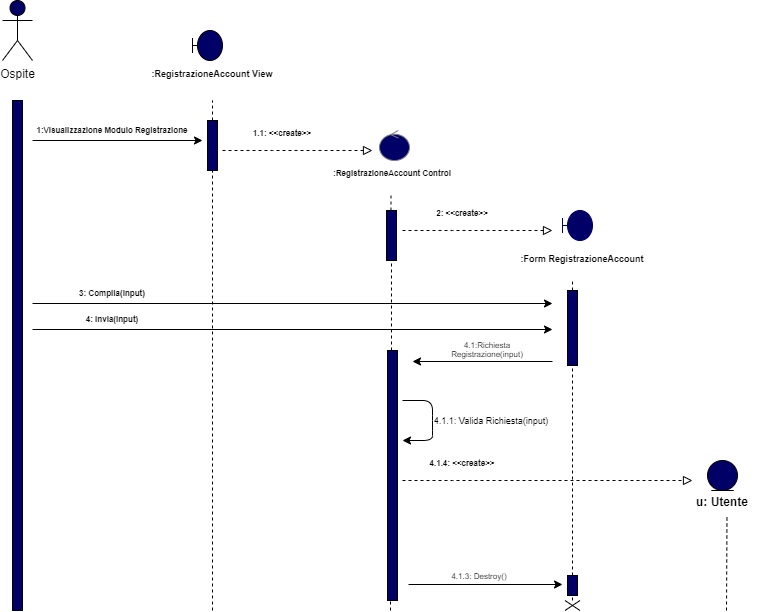

The diagram above was exported from draw.io. Its source (the exported page's mxGraphModel, read from the mxfile embedded in the PNG):
<mxGraphModel dx="857" dy="642" grid="1" gridSize="10" guides="1" tooltips="1" connect="1" arrows="1" fold="1" page="1" pageScale="1" pageWidth="827" pageHeight="1169" math="0" shadow="0">
  <root>
    <mxCell id="0" />
    <mxCell id="1" parent="0" />
    <mxCell id="uFG3pI8tvkg44pi6-lOV-1" value="Ospite" style="shape=umlActor;verticalLabelPosition=bottom;verticalAlign=top;html=1;fillColor=#000066;" parent="1" vertex="1">
      <mxGeometry x="50" y="10" width="30" height="60" as="geometry" />
    </mxCell>
    <mxCell id="uFG3pI8tvkg44pi6-lOV-2" value="" style="html=1;points=[];perimeter=orthogonalPerimeter;fillColor=#000066;" parent="1" vertex="1">
      <mxGeometry x="60" y="110" width="10" height="510" as="geometry" />
    </mxCell>
    <mxCell id="uFG3pI8tvkg44pi6-lOV-3" value="" style="shape=umlBoundary;whiteSpace=wrap;html=1;fillColor=#000066;" parent="1" vertex="1">
      <mxGeometry x="240" y="40" width="30" height="30" as="geometry" />
    </mxCell>
    <mxCell id="uFG3pI8tvkg44pi6-lOV-4" value=":RegistrazioneAccount View" style="text;align=center;fontStyle=1;verticalAlign=middle;spacingLeft=3;spacingRight=3;strokeColor=none;rotatable=0;points=[[0,0.5],[1,0.5]];portConstraint=eastwest;fontSize=9;" parent="1" vertex="1">
      <mxGeometry x="190" y="70" width="140" height="26" as="geometry" />
    </mxCell>
    <mxCell id="uFG3pI8tvkg44pi6-lOV-5" value="" style="endArrow=none;dashed=1;html=1;fontSize=9;" parent="1" source="uFG3pI8tvkg44pi6-lOV-6" edge="1">
      <mxGeometry width="50" height="50" relative="1" as="geometry">
        <mxPoint x="260" y="620" as="sourcePoint" />
        <mxPoint x="260" y="110" as="targetPoint" />
      </mxGeometry>
    </mxCell>
    <mxCell id="uFG3pI8tvkg44pi6-lOV-6" value="" style="html=1;points=[];perimeter=orthogonalPerimeter;fontSize=9;fillColor=#000066;" parent="1" vertex="1">
      <mxGeometry x="255" y="130" width="10" height="50" as="geometry" />
    </mxCell>
    <mxCell id="uFG3pI8tvkg44pi6-lOV-7" value="" style="endArrow=none;dashed=1;html=1;fontSize=9;" parent="1" target="uFG3pI8tvkg44pi6-lOV-6" edge="1">
      <mxGeometry width="50" height="50" relative="1" as="geometry">
        <mxPoint x="260" y="620" as="sourcePoint" />
        <mxPoint x="260" y="110" as="targetPoint" />
      </mxGeometry>
    </mxCell>
    <mxCell id="uFG3pI8tvkg44pi6-lOV-8" value="" style="endArrow=classic;html=1;fontSize=9;" parent="1" edge="1">
      <mxGeometry width="50" height="50" relative="1" as="geometry">
        <mxPoint x="80" y="150" as="sourcePoint" />
        <mxPoint x="250" y="150" as="targetPoint" />
      </mxGeometry>
    </mxCell>
    <mxCell id="uFG3pI8tvkg44pi6-lOV-9" value="1:Visualizzazione Modulo Registrazione" style="text;align=center;fontStyle=1;verticalAlign=middle;spacingLeft=3;spacingRight=3;strokeColor=none;rotatable=0;points=[[0,0.5],[1,0.5]];portConstraint=eastwest;fontSize=8;" parent="1" vertex="1">
      <mxGeometry x="120" y="127" width="80" height="26" as="geometry" />
    </mxCell>
    <mxCell id="uFG3pI8tvkg44pi6-lOV-11" value="" style="ellipse;shape=umlControl;whiteSpace=wrap;html=1;fontSize=8;fillColor=#000066;strokeColor=#808080;" parent="1" vertex="1">
      <mxGeometry x="427" y="140" width="30" height="30" as="geometry" />
    </mxCell>
    <mxCell id="uFG3pI8tvkg44pi6-lOV-12" value=":RegistrazioneAccount Control" style="text;align=center;fontStyle=1;verticalAlign=middle;spacingLeft=3;spacingRight=3;strokeColor=none;rotatable=0;points=[[0,0.5],[1,0.5]];portConstraint=eastwest;fontSize=8;" parent="1" vertex="1">
      <mxGeometry x="400" y="170" width="80" height="26" as="geometry" />
    </mxCell>
    <mxCell id="uFG3pI8tvkg44pi6-lOV-13" value="" style="endArrow=none;dashed=1;html=1;fontSize=8;entryX=0.481;entryY=1.288;entryDx=0;entryDy=0;entryPerimeter=0;" parent="1" source="uFG3pI8tvkg44pi6-lOV-16" target="uFG3pI8tvkg44pi6-lOV-12" edge="1">
      <mxGeometry width="50" height="50" relative="1" as="geometry">
        <mxPoint x="438" y="620" as="sourcePoint" />
        <mxPoint x="420" y="400" as="targetPoint" />
      </mxGeometry>
    </mxCell>
    <mxCell id="uFG3pI8tvkg44pi6-lOV-14" value="" style="endArrow=block;dashed=1;endFill=0;endSize=7;html=1;fontSize=8;" parent="1" edge="1">
      <mxGeometry width="160" relative="1" as="geometry">
        <mxPoint x="270" y="160" as="sourcePoint" />
        <mxPoint x="420" y="160" as="targetPoint" />
        <Array as="points">
          <mxPoint x="330" y="160" />
        </Array>
      </mxGeometry>
    </mxCell>
    <mxCell id="uFG3pI8tvkg44pi6-lOV-15" value="1.1: &lt;&lt;create&gt;&gt;" style="text;align=center;fontStyle=1;verticalAlign=middle;spacingLeft=3;spacingRight=3;strokeColor=none;rotatable=0;points=[[0,0.5],[1,0.5]];portConstraint=eastwest;fontSize=8;" parent="1" vertex="1">
      <mxGeometry x="290" y="130" width="80" height="26" as="geometry" />
    </mxCell>
    <mxCell id="uFG3pI8tvkg44pi6-lOV-16" value="" style="html=1;points=[];perimeter=orthogonalPerimeter;fontSize=8;fillColor=#000066;" parent="1" vertex="1">
      <mxGeometry x="434" y="220" width="10" height="50" as="geometry" />
    </mxCell>
    <mxCell id="uFG3pI8tvkg44pi6-lOV-17" value="" style="endArrow=none;dashed=1;html=1;fontSize=8;" parent="1" source="uFG3pI8tvkg44pi6-lOV-32" edge="1">
      <mxGeometry width="50" height="50" relative="1" as="geometry">
        <mxPoint x="438" y="620" as="sourcePoint" />
        <mxPoint x="439" y="270" as="targetPoint" />
      </mxGeometry>
    </mxCell>
    <mxCell id="uFG3pI8tvkg44pi6-lOV-20" value="" style="shape=umlBoundary;whiteSpace=wrap;html=1;strokeColor=#000066;fillColor=#000066;" parent="1" vertex="1">
      <mxGeometry x="610" y="220" width="30" height="30" as="geometry" />
    </mxCell>
    <mxCell id="uFG3pI8tvkg44pi6-lOV-21" value=":Form RegistrazioneAccount" style="text;align=center;fontStyle=1;verticalAlign=middle;spacingLeft=3;spacingRight=3;strokeColor=none;rotatable=0;points=[[0,0.5],[1,0.5]];portConstraint=eastwest;fontSize=9;" parent="1" vertex="1">
      <mxGeometry x="560" y="260" width="140" height="16" as="geometry" />
    </mxCell>
    <mxCell id="uFG3pI8tvkg44pi6-lOV-22" value="" style="endArrow=block;dashed=1;endFill=0;endSize=7;html=1;fontSize=8;" parent="1" edge="1">
      <mxGeometry width="160" relative="1" as="geometry">
        <mxPoint x="450" y="240" as="sourcePoint" />
        <mxPoint x="600" y="240" as="targetPoint" />
        <Array as="points">
          <mxPoint x="510" y="240" />
        </Array>
      </mxGeometry>
    </mxCell>
    <mxCell id="uFG3pI8tvkg44pi6-lOV-23" value="2: &lt;&lt;create&gt;&gt;" style="text;align=center;fontStyle=1;verticalAlign=middle;spacingLeft=3;spacingRight=3;strokeColor=none;rotatable=0;points=[[0,0.5],[1,0.5]];portConstraint=eastwest;fontSize=8;" parent="1" vertex="1">
      <mxGeometry x="470" y="210" width="80" height="26" as="geometry" />
    </mxCell>
    <mxCell id="uFG3pI8tvkg44pi6-lOV-25" value="" style="endArrow=none;dashed=1;html=1;fontSize=8;" parent="1" source="uFG3pI8tvkg44pi6-lOV-30" edge="1">
      <mxGeometry width="50" height="50" relative="1" as="geometry">
        <mxPoint x="620" y="620" as="sourcePoint" />
        <mxPoint x="620" y="290" as="targetPoint" />
      </mxGeometry>
    </mxCell>
    <mxCell id="uFG3pI8tvkg44pi6-lOV-26" value="" style="endArrow=classic;html=1;fontSize=9;" parent="1" edge="1">
      <mxGeometry width="50" height="50" relative="1" as="geometry">
        <mxPoint x="80" y="313" as="sourcePoint" />
        <mxPoint x="600" y="313" as="targetPoint" />
      </mxGeometry>
    </mxCell>
    <mxCell id="uFG3pI8tvkg44pi6-lOV-27" value="3: Compila(input)" style="text;align=center;fontStyle=1;verticalAlign=middle;spacingLeft=3;spacingRight=3;strokeColor=none;rotatable=0;points=[[0,0.5],[1,0.5]];portConstraint=eastwest;fontSize=8;" parent="1" vertex="1">
      <mxGeometry x="120" y="290" width="80" height="26" as="geometry" />
    </mxCell>
    <mxCell id="uFG3pI8tvkg44pi6-lOV-28" value="" style="endArrow=classic;html=1;fontSize=9;" parent="1" edge="1">
      <mxGeometry width="50" height="50" relative="1" as="geometry">
        <mxPoint x="80" y="339" as="sourcePoint" />
        <mxPoint x="600" y="339" as="targetPoint" />
      </mxGeometry>
    </mxCell>
    <mxCell id="uFG3pI8tvkg44pi6-lOV-29" value="4: Invia(input)" style="text;align=center;fontStyle=1;verticalAlign=middle;spacingLeft=3;spacingRight=3;strokeColor=none;rotatable=0;points=[[0,0.5],[1,0.5]];portConstraint=eastwest;fontSize=8;" parent="1" vertex="1">
      <mxGeometry x="120" y="316" width="80" height="26" as="geometry" />
    </mxCell>
    <mxCell id="uFG3pI8tvkg44pi6-lOV-30" value="" style="html=1;points=[];perimeter=orthogonalPerimeter;fontSize=8;fillColor=#000066;" parent="1" vertex="1">
      <mxGeometry x="615" y="300" width="10" height="75" as="geometry" />
    </mxCell>
    <mxCell id="uFG3pI8tvkg44pi6-lOV-31" value="" style="endArrow=none;dashed=1;html=1;fontSize=8;" parent="1" source="uFG3pI8tvkg44pi6-lOV-38" target="uFG3pI8tvkg44pi6-lOV-30" edge="1">
      <mxGeometry width="50" height="50" relative="1" as="geometry">
        <mxPoint x="620" y="620" as="sourcePoint" />
        <mxPoint x="620" y="290" as="targetPoint" />
      </mxGeometry>
    </mxCell>
    <mxCell id="uFG3pI8tvkg44pi6-lOV-32" value="" style="html=1;points=[];perimeter=orthogonalPerimeter;fontSize=8;fillColor=#000066;" parent="1" vertex="1">
      <mxGeometry x="435" y="360" width="10" height="250" as="geometry" />
    </mxCell>
    <mxCell id="uFG3pI8tvkg44pi6-lOV-33" value="" style="endArrow=none;dashed=1;html=1;fontSize=8;" parent="1" target="uFG3pI8tvkg44pi6-lOV-32" edge="1">
      <mxGeometry width="50" height="50" relative="1" as="geometry">
        <mxPoint x="438" y="620" as="sourcePoint" />
        <mxPoint x="439" y="270" as="targetPoint" />
      </mxGeometry>
    </mxCell>
    <mxCell id="uFG3pI8tvkg44pi6-lOV-34" value="" style="endArrow=classic;html=1;fontSize=8;" parent="1" edge="1">
      <mxGeometry width="50" height="50" relative="1" as="geometry">
        <mxPoint x="600" y="371" as="sourcePoint" />
        <mxPoint x="460" y="371" as="targetPoint" />
      </mxGeometry>
    </mxCell>
    <mxCell id="uFG3pI8tvkg44pi6-lOV-35" value="4.1:Richiesta Registrazione(input)" style="text;html=1;strokeColor=none;fillColor=none;align=center;verticalAlign=middle;whiteSpace=wrap;rounded=0;fontSize=8;" parent="1" vertex="1">
      <mxGeometry x="480" y="349" width="110" height="20" as="geometry" />
    </mxCell>
    <mxCell id="uFG3pI8tvkg44pi6-lOV-36" value="" style="endArrow=classic;html=1;fontSize=8;" parent="1" edge="1">
      <mxGeometry width="50" height="50" relative="1" as="geometry">
        <mxPoint x="450" y="410" as="sourcePoint" />
        <mxPoint x="450" y="450" as="targetPoint" />
        <Array as="points">
          <mxPoint x="480" y="410" />
          <mxPoint x="480" y="430" />
          <mxPoint x="480" y="450" />
        </Array>
      </mxGeometry>
    </mxCell>
    <mxCell id="uFG3pI8tvkg44pi6-lOV-37" value="&lt;font style=&quot;font-size: 9px&quot;&gt;4.1.1: Valida Richiesta(input)&lt;/font&gt;" style="text;html=1;strokeColor=none;fillColor=none;align=center;verticalAlign=middle;whiteSpace=wrap;rounded=0;fontSize=8;" parent="1" vertex="1">
      <mxGeometry x="478" y="420" width="122" height="20" as="geometry" />
    </mxCell>
    <mxCell id="uFG3pI8tvkg44pi6-lOV-38" value="" style="html=1;points=[];perimeter=orthogonalPerimeter;fontSize=8;fillColor=#000066;" parent="1" vertex="1">
      <mxGeometry x="615" y="585" width="10" height="20" as="geometry" />
    </mxCell>
    <mxCell id="uFG3pI8tvkg44pi6-lOV-39" value="" style="endArrow=none;dashed=1;html=1;fontSize=8;" parent="1" source="uFG3pI8tvkg44pi6-lOV-42" target="uFG3pI8tvkg44pi6-lOV-38" edge="1">
      <mxGeometry width="50" height="50" relative="1" as="geometry">
        <mxPoint x="620" y="620" as="sourcePoint" />
        <mxPoint x="620" y="375" as="targetPoint" />
      </mxGeometry>
    </mxCell>
    <mxCell id="uFG3pI8tvkg44pi6-lOV-40" value="" style="endArrow=classic;html=1;fontSize=8;" parent="1" edge="1">
      <mxGeometry width="50" height="50" relative="1" as="geometry">
        <mxPoint x="456" y="594" as="sourcePoint" />
        <mxPoint x="610" y="594" as="targetPoint" />
      </mxGeometry>
    </mxCell>
    <mxCell id="uFG3pI8tvkg44pi6-lOV-41" value="4.1.3: Destroy()" style="text;html=1;strokeColor=none;fillColor=none;align=center;verticalAlign=middle;whiteSpace=wrap;rounded=0;fontSize=8;" parent="1" vertex="1">
      <mxGeometry x="472" y="576" width="110" height="20" as="geometry" />
    </mxCell>
    <mxCell id="uFG3pI8tvkg44pi6-lOV-42" value="" style="shape=umlDestroy;whiteSpace=wrap;html=1;strokeWidth=1;fontSize=8;" parent="1" vertex="1">
      <mxGeometry x="612.5" y="610" width="15" height="10" as="geometry" />
    </mxCell>
    <mxCell id="uFG3pI8tvkg44pi6-lOV-43" value="" style="endArrow=none;dashed=1;html=1;fontSize=8;" parent="1" target="uFG3pI8tvkg44pi6-lOV-42" edge="1">
      <mxGeometry width="50" height="50" relative="1" as="geometry">
        <mxPoint x="620" y="620" as="sourcePoint" />
        <mxPoint x="620" y="605" as="targetPoint" />
      </mxGeometry>
    </mxCell>
    <mxCell id="1AbYXHKaON_cJV8Q3RKd-1" value="" style="ellipse;shape=umlEntity;whiteSpace=wrap;html=1;fillColor=#000066;" parent="1" vertex="1">
      <mxGeometry x="755" y="470" width="30" height="30" as="geometry" />
    </mxCell>
    <mxCell id="1AbYXHKaON_cJV8Q3RKd-4" value="u: Utente" style="text;align=center;fontStyle=1;verticalAlign=middle;spacingLeft=3;spacingRight=3;strokeColor=none;rotatable=0;points=[[0,0.5],[1,0.5]];portConstraint=eastwest;" parent="1" vertex="1">
      <mxGeometry x="730" y="500" width="80" height="21" as="geometry" />
    </mxCell>
    <mxCell id="1AbYXHKaON_cJV8Q3RKd-5" value="" style="endArrow=none;dashed=1;html=1;entryX=0.556;entryY=1.192;entryDx=0;entryDy=0;entryPerimeter=0;" parent="1" target="1AbYXHKaON_cJV8Q3RKd-4" edge="1">
      <mxGeometry width="50" height="50" relative="1" as="geometry">
        <mxPoint x="774" y="620" as="sourcePoint" />
        <mxPoint x="540" y="340" as="targetPoint" />
      </mxGeometry>
    </mxCell>
    <mxCell id="1AbYXHKaON_cJV8Q3RKd-6" value="" style="endArrow=block;dashed=1;endFill=0;endSize=7;html=1;fontSize=8;" parent="1" edge="1">
      <mxGeometry width="160" relative="1" as="geometry">
        <mxPoint x="450" y="490" as="sourcePoint" />
        <mxPoint x="740" y="490" as="targetPoint" />
        <Array as="points">
          <mxPoint x="510" y="490" />
        </Array>
      </mxGeometry>
    </mxCell>
    <mxCell id="1AbYXHKaON_cJV8Q3RKd-7" value="4.1.4: &lt;&lt;create&gt;&gt;" style="text;align=center;fontStyle=1;verticalAlign=middle;spacingLeft=3;spacingRight=3;strokeColor=none;rotatable=0;points=[[0,0.5],[1,0.5]];portConstraint=eastwest;fontSize=8;" parent="1" vertex="1">
      <mxGeometry x="470" y="460" width="80" height="26" as="geometry" />
    </mxCell>
  </root>
</mxGraphModel>